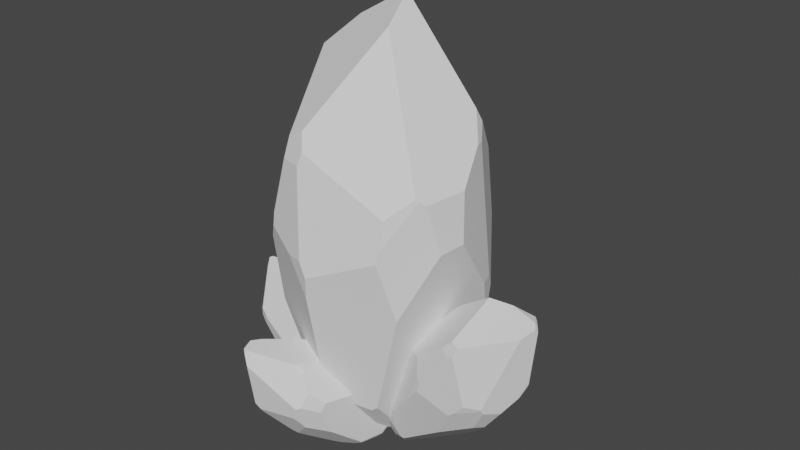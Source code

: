 # Source: IridiumTestModel.blend  (saved by Blender 3.5.10; exported with 4.5.12 LTS)
import bpy
from mathutils import Matrix  # noqa: F401  (used for matrix-valued properties, if any)

bpy.ops.wm.read_factory_settings(use_empty=True)
scene = bpy.context.scene
scene.name = 'Scene'

# ---- collections
col_collection = bpy.data.collections.new('Collection'); scene.collection.children.link(col_collection)

# ---- world
world_world = bpy.data.worlds.new('World'); scene.world = world_world
world_world.use_nodes = True; world_world.node_tree.nodes.clear()
_N = world_world.node_tree.nodes; _L = world_world.node_tree.links
n0 = _N.new('ShaderNodeOutputWorld'); n0.name = 'World Output'; n0.location = (300, 300)
n1 = _N.new('ShaderNodeBackground'); n1.name = 'Background'; n1.location = (10, 300)
n1.inputs[0].default_value = (0.05088, 0.05088, 0.05088, 1.0)
_L.new(n1.outputs[0], n0.inputs[0])
n0.is_active_output = True
world_world.color = (0.05088, 0.05088, 0.05088)
world_world.use_sun_shadow = False
world_world.sun_shadow_jitter_overblur = 0.0

# ---- meshes
me_sphere = bpy.data.meshes.new('Sphere')
me_sphere.from_pydata([(1.368, 0.771, -1.217), (0.5675, 0.3091, -3.144), (0.655, -0.01757, -3.144), (0.5675, -0.3442, -3.144), (0.3283, -0.5833, -3.144), (0.001685, -1.225, -2.372), (0.001685, -0.6709, -3.144), (0.001685, -0.01757, -3.415), (-0.5641, 0.3091, -3.144), (-0.325, 0.5482, -3.144), (0.1342, 0.212, 3.596), (0.2485, 0.1249, 3.588), (0.8091, 1.381, 1.113), (0.1922, 0.3124, 3.548), (0.2641, 1.489, 1.508), (0.2619, 0.1112, 3.584), (0.277, 0.1414, 3.574), (0.3328, 0.2348, 3.529), (1.244, 0.5044, 2.116), (-1.465, 0.8293, 0.005549), (-1.498, 0.7555, 0.1457), (-1.494, 0.2885, 1.508), (0.001685, 1.608, 1.004), (0.1236, 1.527, 1.508), (0.128, 1.469, 1.687), (-0.8297, -1.458, 0.6109), (-0.5933, -1.435, 1.508), (-1.443, -0.8519, -0.2582), (-1.069, -1.279, 0.1457), (-0.5616, -1.34, 1.831), (-1.541, 0.11, 1.508), (-0.1349, -1.688, 0.1457), (-0.2655, -1.523, 1.508), (1.266, 0.7124, -1.583), (0.9711, 0.5421, -2.494), (1.021, 0.6121, -2.372), (0.6721, -0.01757, -3.12), (1.376, 0.7406, -1.217), (0.6072, -0.3672, -3.08), (0.8443, 1.442, 0.3757), (1.316, 0.8225, -1.217), (1.046, 1.27, 0.1457), (0.6454, 1.517, 0.1457), (-1.436, 0.8127, -0.3421), (-0.921, 0.5152, -2.569), (-0.9334, 0.6964, -2.372), (-1.178, 0.9576, -1.217), (-0.8399, -1.475, 0.3973), (-0.9805, -1.367, 0.1457), (-0.4055, -1.616, 0.1457), (1.345, -0.8679, 1.209), (1.408, -0.7837, 1.146), (1.003, -1.299, 0.524), (1.53, -0.6071, 0.3668), (1.407, 0.7938, -0.7389), (1.02, 1.149, 1.278), (1.284, 0.6027, 1.91), (1.054, 1.262, 0.1457), (0.001685, 1.679, 0.2612), (0.1375, 1.653, 0.1457), (0.4277, 1.51, -0.5396), (-0.1174, 0.8135, 3.039), (-1.277, 0.1932, 2.265), (-1.173, 0.03848, 2.671), (-1.212, 0.05935, 2.579), (0.08429, 0.2393, 3.591), (0.01824, 0.4436, 3.513), (-0.632, 0.2429, 3.17), (-0.112, 0.5882, 3.409), (0.4834, 0.3931, -3.144), (-0.302, 0.5544, -3.144), (0.001685, 0.4409, -3.225), (0.2411, 0.3971, -3.216), (0.8216, 0.8115, -2.372), (0.7631, 0.9747, -2.133), (0.4204, 1.254, -1.802), (-0.2134, -0.6132, -3.144), (-1.388, -0.8202, -0.9234), (-0.4188, -0.2603, -3.214), (-0.6456, 0.004877, -3.144), (-0.2722, -0.492, -3.188), (-0.6228, -0.01757, -3.156), (-1.451, -0.4805, -1.217), (-1.43, -0.3877, -1.363), (-1.003, 0.07159, -2.62), (-0.3014, -1.143, -2.372), (-1.105, -1.082, -1.093), (-0.401, -1.187, -2.154), (0.5761, -1.013, -2.453), (0.001685, -1.337, -2.021), (0.3079, -1.143, -2.372), (-0.03022, -1.693, -0.09442), (0.6684, -0.9844, -2.388), (-0.07189, -1.648, -0.4482), (1.141, -1.092, -0.6333), (0.9706, -1.337, 0.3301), (-0.05759, -1.414, -1.731), (1.432, 0.3115, 1.692), (1.506, 0.4883, -0.5628), (1.57, -0.1597, 1.204), (1.627, -0.2276, 0.4169), (1.403, 0.4349, 1.679), (1.46, 0.6716, -0.5275), (-0.5765, 0.9838, -2.443), (-0.6636, 0.9661, -2.372), (-0.3782, 1.578, 0.2479), (-1.004, 1.261, -0.2215), (-1.104, 1.032, -1.217), (-0.1051, 1.66, 0.1601), (-0.155, 1.211, -2.057), (-0.4333, 1.04, -2.417), (-1.524, 0.6608, 0.1457), (-1.575, 0.06331, 1.284), (-1.514, -0.6531, -0.07455), (-1.462, -0.4394, -1.217), (-1.505, 0.583, -0.269), (-1.461, -0.4012, -1.254), (0.318, -0.2731, 3.282), (1.307, -0.8992, 1.256), (-0.2866, -1.37, 1.968), (-0.2046, -1.476, 1.708), (1.015, -1.229, 0.9664)], [], [(101, 102, 54, 57, 55, 56), (33, 0, 37), (7, 1, 2), (7, 2, 3), (7, 3, 4), (7, 4, 6), (93, 96, 89, 90, 88, 92, 94, 95, 91), (7, 8, 9), (107, 106, 105, 108, 109, 110, 103, 104), (16, 11, 15), (66, 65, 10, 13), (23, 24, 14), (67, 68, 61, 62, 64, 63), (66, 68, 67, 65), (13, 10, 11, 16, 17), (101, 56, 18, 97), (115, 111, 20, 19, 43), (111, 112, 30, 21, 20), (86, 48, 28, 27, 77), (47, 25, 28, 48), (119, 120, 121, 118, 117), (93, 91, 31, 49), (2, 36, 38, 3), (1, 34, 36, 2), (74, 40, 0, 33, 35, 73), (60, 59, 42), (69, 73, 35, 34, 1), (58, 22, 23, 14, 12, 39, 42, 59), (79, 84, 44, 8), (31, 32, 26, 25, 47, 49), (90, 89, 5), (82, 83, 84, 79, 81, 78, 80, 76, 85, 87, 86, 77), (100, 99, 51, 53), (39, 12, 55, 57, 41), (40, 41, 57, 54, 0), (105, 22, 58, 108), (30, 64, 62, 21), (61, 68, 66, 13, 17, 18, 56, 55, 12, 14, 24), (117, 15, 11, 10, 65, 67, 63, 29, 119), (42, 39, 41, 40, 74, 75, 60), (7, 71, 72), (7, 9, 70, 71), (7, 72, 69, 1), (93, 49, 47, 48, 86, 87, 96), (7, 81, 79, 8), (7, 80, 78), (7, 78, 81), (7, 6, 76, 80), (6, 5, 85, 76), (53, 51, 50, 52, 95, 94), (120, 32, 31, 91, 95, 52, 121), (5, 89, 96, 87, 85), (4, 88, 90, 5, 6), (3, 38, 92, 88, 4), (97, 99, 100, 98, 102, 101), (0, 54, 102, 98, 37), (37, 98, 100, 53, 94, 92, 38, 36, 34, 35, 33), (75, 74, 73, 69, 72, 71, 70, 110, 109), (75, 109, 108, 58, 59, 60), (43, 19, 106, 107, 46), (62, 61, 24, 23, 22, 105, 106, 19, 20, 21), (45, 46, 107, 104), (8, 44, 45, 104, 103, 9), (9, 103, 110, 70), (43, 46, 45, 44, 84, 83, 116, 115), (83, 82, 114, 116), (77, 27, 113, 114, 82), (28, 25, 26, 29, 63, 64, 30, 112, 113, 27), (114, 113, 112, 111, 115, 116), (32, 120, 119, 29, 26), (52, 50, 118, 121), (18, 17, 16, 15, 117, 118, 50, 51, 99, 97)])
_uv = me_sphere.uv_layers.new(name='UVMap')
_uv.uv.foreach_set('vector', [0.9301, 0.7266, 0.9479, 0.4118, 0.9314, 0.3817, 0.8211, 0.5078, 0.8105, 0.6693, 0.893, 0.7595, 0.8874, 0.2613, 0.9191, 0.3135, 0.9216, 0.3135, 0.4925, 0.0, 0.6692, 0.03866, 0.6965, 0.03866, 0.4925, 0.0, 0.6965, 0.03866, 0.6692, 0.03866, 0.4925, 0.0, 0.6692, 0.03866, 0.5945, 0.03866, 0.4925, 0.0, 0.5945, 0.03866, 0.4925, 0.03866, 0.4695, 0.4231, 0.474, 0.2402, 0.4925, 0.1987, 0.5881, 0.1487, 0.6719, 0.1372, 0.7007, 0.1465, 0.8483, 0.3967, 0.7951, 0.5341, 0.4825, 0.4736, 0.4925, 0.0, 0.3158, 0.03866, 0.3905, 0.03866, 0.1473, 0.3135, 0.1784, 0.4555, 0.3739, 0.5224, 0.4592, 0.5099, 0.4436, 0.1936, 0.3566, 0.1423, 0.3119, 0.1386, 0.2847, 0.1487, 0.5785, 0.9969, 0.5696, 0.9988, 0.5738, 0.9982, 0.4977, 0.9881, 0.5183, 0.9992, 0.5339, 1.0, 0.552, 0.9931, 0.5306, 0.7022, 0.5319, 0.7276, 0.5744, 0.7022, 0.2946, 0.9392, 0.457, 0.9733, 0.4553, 0.9205, 0.09326, 0.8101, 0.1135, 0.8549, 0.1255, 0.868, 0.4977, 0.9881, 0.457, 0.9733, 0.2946, 0.9392, 0.5183, 0.9992, 0.552, 0.9931, 0.5339, 1.0, 0.5696, 0.9988, 0.5785, 0.9969, 0.5959, 0.9904, 0.9301, 0.7266, 0.893, 0.7595, 0.8806, 0.7889, 0.9391, 0.7284, 0.02195, 0.4487, 0.01611, 0.5078, 0.02404, 0.5078, 0.03439, 0.4879, 0.04336, 0.4383, 0.01611, 0.5078, 0.0, 0.6701, 0.01061, 0.7022, 0.02554, 0.7022, 0.02404, 0.5078, 0.1469, 0.3312, 0.1858, 0.5078, 0.1582, 0.5078, 0.04119, 0.4502, 0.05835, 0.3554, 0.2297, 0.5437, 0.2328, 0.5742, 0.1582, 0.5078, 0.1858, 0.5078, 0.4025, 0.7677, 0.4281, 0.7306, 0.809, 0.6249, 0.9003, 0.6662, 0.5913, 0.9552, 0.4695, 0.4231, 0.4825, 0.4736, 0.4498, 0.5078, 0.3653, 0.5078, 0.6965, 0.03866, 0.7019, 0.04206, 0.6816, 0.04778, 0.6692, 0.03866, 0.6692, 0.03866, 0.7953, 0.1313, 0.7019, 0.04206, 0.6965, 0.03866, 0.7303, 0.1829, 0.903, 0.3135, 0.9191, 0.3135, 0.8874, 0.2613, 0.8108, 0.1487, 0.7486, 0.1487, 0.6255, 0.4101, 0.5349, 0.5078, 0.6935, 0.5078, 0.6429, 0.03866, 0.7486, 0.1487, 0.8108, 0.1487, 0.7953, 0.1313, 0.6692, 0.03866, 0.4925, 0.5243, 0.4925, 0.6303, 0.5306, 0.7022, 0.5744, 0.7022, 0.7447, 0.6458, 0.7556, 0.5406, 0.6935, 0.5078, 0.5349, 0.5078, 0.2903, 0.03866, 0.1786, 0.1133, 0.2043, 0.1206, 0.3158, 0.03866, 0.4498, 0.5078, 0.4091, 0.7022, 0.3067, 0.7022, 0.2328, 0.5742, 0.2297, 0.5437, 0.3653, 0.5078, 0.5881, 0.1487, 0.4925, 0.1987, 0.4925, 0.1487, 0.03867, 0.3135, 0.04552, 0.2927, 0.1786, 0.1133, 0.2903, 0.03866, 0.2975, 0.03695, 0.3612, 0.02873, 0.407, 0.03241, 0.4253, 0.03866, 0.3978, 0.1487, 0.3667, 0.1799, 0.1469, 0.3312, 0.05835, 0.3554, 1.0, 0.5465, 0.9822, 0.6588, 0.9317, 0.6505, 0.9697, 0.5394, 0.7556, 0.5406, 0.7447, 0.6458, 0.8105, 0.6693, 0.8211, 0.5078, 0.8187, 0.5078, 0.903, 0.3135, 0.8187, 0.5078, 0.8211, 0.5078, 0.9314, 0.3817, 0.9191, 0.3135, 0.3739, 0.5224, 0.4925, 0.6303, 0.4925, 0.5243, 0.4592, 0.5099, 0.01061, 0.7022, 0.1135, 0.8549, 0.09326, 0.8101, 0.02554, 0.7022, 0.4553, 0.9205, 0.457, 0.9733, 0.4977, 0.9881, 0.552, 0.9931, 0.5959, 0.9904, 0.8806, 0.7889, 0.893, 0.7595, 0.8105, 0.6693, 0.7447, 0.6458, 0.5744, 0.7022, 0.5319, 0.7276, 0.5913, 0.9552, 0.5738, 0.9982, 0.5696, 0.9988, 0.5339, 1.0, 0.5183, 0.9992, 0.2946, 0.9392, 0.1255, 0.868, 0.3166, 0.7482, 0.4025, 0.7677, 0.6935, 0.5078, 0.7556, 0.5406, 0.8187, 0.5078, 0.903, 0.3135, 0.7303, 0.1829, 0.6233, 0.2301, 0.6255, 0.4101, 0.4925, 0.0, 0.4925, 0.02713, 0.5673, 0.02834, 0.4925, 0.0, 0.3905, 0.03866, 0.3977, 0.03866, 0.4925, 0.02713, 0.4925, 0.0, 0.5673, 0.02834, 0.6429, 0.03866, 0.6692, 0.03866, 0.4695, 0.4231, 0.3653, 0.5078, 0.2297, 0.5437, 0.1858, 0.5078, 0.1469, 0.3312, 0.3667, 0.1799, 0.474, 0.2402, 0.4925, 0.0, 0.2975, 0.03695, 0.2903, 0.03866, 0.3158, 0.03866, 0.4925, 0.0, 0.407, 0.03241, 0.3612, 0.02873, 0.4925, 0.0, 0.3612, 0.02873, 0.2975, 0.03695, 0.4925, 0.0, 0.4925, 0.03866, 0.4253, 0.03866, 0.407, 0.03241, 0.4925, 0.03866, 0.4925, 0.1487, 0.3978, 0.1487, 0.4253, 0.03866, 0.9697, 0.5394, 0.9317, 0.6505, 0.912, 0.6595, 0.8053, 0.5618, 0.7951, 0.5341, 0.8483, 0.3967, 0.4281, 0.7306, 0.4091, 0.7022, 0.4498, 0.5078, 0.4825, 0.4736, 0.7951, 0.5341, 0.8053, 0.5618, 0.809, 0.6249, 0.4925, 0.1487, 0.4925, 0.1987, 0.474, 0.2402, 0.3667, 0.1799, 0.3978, 0.1487, 0.5945, 0.03866, 0.6719, 0.1372, 0.5881, 0.1487, 0.4925, 0.1487, 0.4925, 0.03866, 0.6692, 0.03866, 0.6816, 0.04778, 0.7007, 0.1465, 0.6719, 0.1372, 0.5945, 0.03866, 0.9391, 0.7284, 0.9822, 0.6588, 1.0, 0.5465, 0.9622, 0.4068, 0.9479, 0.4118, 0.9301, 0.7266, 0.9191, 0.3135, 0.9314, 0.3817, 0.9479, 0.4118, 0.9622, 0.4068, 0.9216, 0.3135, 0.9216, 0.3135, 0.9622, 0.4068, 1.0, 0.5465, 0.9697, 0.5394, 0.8483, 0.3967, 0.7007, 0.1465, 0.6816, 0.04778, 0.7019, 0.04206, 0.7953, 0.1313, 0.8108, 0.1487, 0.8874, 0.2613, 0.6233, 0.2301, 0.7303, 0.1829, 0.7486, 0.1487, 0.6429, 0.03866, 0.5673, 0.02834, 0.4925, 0.02713, 0.3977, 0.03866, 0.3566, 0.1423, 0.4436, 0.1936, 0.6233, 0.2301, 0.4436, 0.1936, 0.4592, 0.5099, 0.4925, 0.5243, 0.5349, 0.5078, 0.6255, 0.4101, 0.04336, 0.4383, 0.03439, 0.4879, 0.1784, 0.4555, 0.1473, 0.3135, 0.1242, 0.3135, 0.09326, 0.8101, 0.4553, 0.9205, 0.5319, 0.7276, 0.5306, 0.7022, 0.4925, 0.6303, 0.3739, 0.5224, 0.1784, 0.4555, 0.03439, 0.4879, 0.02404, 0.5078, 0.02554, 0.7022, 0.2005, 0.1487, 0.1242, 0.3135, 0.1473, 0.3135, 0.2847, 0.1487, 0.3158, 0.03866, 0.2043, 0.1206, 0.2005, 0.1487, 0.2847, 0.1487, 0.3119, 0.1386, 0.3905, 0.03866, 0.3905, 0.03866, 0.3119, 0.1386, 0.3566, 0.1423, 0.3977, 0.03866, 0.04336, 0.4383, 0.1242, 0.3135, 0.2005, 0.1487, 0.2043, 0.1206, 0.1786, 0.1133, 0.04552, 0.2927, 0.03575, 0.3082, 0.02195, 0.4487, 0.04552, 0.2927, 0.03867, 0.3135, 0.03522, 0.3135, 0.03575, 0.3082, 0.05835, 0.3554, 0.04119, 0.4502, 0.01909, 0.4764, 0.03522, 0.3135, 0.03867, 0.3135, 0.1582, 0.5078, 0.2328, 0.5742, 0.3067, 0.7022, 0.3166, 0.7482, 0.1255, 0.868, 0.1135, 0.8549, 0.01061, 0.7022, 0.0, 0.6701, 0.01909, 0.4764, 0.04119, 0.4502, 0.03522, 0.3135, 0.01909, 0.4764, 0.0, 0.6701, 0.01611, 0.5078, 0.02195, 0.4487, 0.03575, 0.3082, 0.4091, 0.7022, 0.4281, 0.7306, 0.4025, 0.7677, 0.3166, 0.7482, 0.3067, 0.7022, 0.8053, 0.5618, 0.912, 0.6595, 0.9003, 0.6662, 0.809, 0.6249, 0.8806, 0.7889, 0.5959, 0.9904, 0.5785, 0.9969, 0.5738, 0.9982, 0.5913, 0.9552, 0.9003, 0.6662, 0.912, 0.6595, 0.9317, 0.6505, 0.9822, 0.6588, 0.9391, 0.7284])
me_sphere.update()
me_sphere_001 = bpy.data.meshes.new('Sphere.001')
me_sphere_001.from_pydata([(-0.7561, 0.3144, -2.148), (-0.3038, 0.126, -2.869), (-0.2831, -0.007166, -2.84), (-0.3038, -0.1404, -2.869), (-0.3602, -0.2379, -2.948), (-0.694, -0.4994, -2.875), (-0.4372, -0.2736, -3.057), (-0.347, -0.007166, -3.121), (-0.5707, 0.126, -3.245), (-0.5143, 0.2236, -3.166), (-2.648, 0.08645, -1.423), (-2.618, 0.05094, -1.387), (-1.663, 0.5632, -1.784), (-2.618, 0.1274, -1.415), (-1.923, 0.6073, -1.872), (-2.614, 0.04535, -1.383), (-2.607, 0.05765, -1.381), (-2.579, 0.09575, -1.373), (-1.894, 0.2057, -1.403), (-1.831, 0.3382, -2.802), (-1.885, 0.3081, -2.78), (-2.337, 0.1177, -2.457), (-1.817, 0.6556, -2.078), (-1.956, 0.6227, -1.919), (-2.014, 0.5989, -1.875), (-1.882, -0.5944, -2.448), (-2.125, -0.5853, -2.157), (-1.738, -0.3474, -2.857), (-1.784, -0.5216, -2.637), (-2.225, -0.5466, -2.071), (-2.349, 0.04488, -2.473), (-1.564, -0.6884, -2.326), (-2.048, -0.6212, -2.048), (-0.6582, 0.2905, -2.268), (-0.4246, 0.2211, -2.581), (-0.4535, 0.2496, -2.536), (-0.287, -0.007166, -2.828), (-0.7541, 0.302, -2.145), (-0.3157, -0.1497, -2.84), (-1.409, 0.588, -1.946), (-0.7682, 0.3354, -2.165), (-1.285, 0.5179, -1.933), (-1.38, 0.6187, -2.067), (-1.708, 0.3314, -2.874), (-0.846, 0.2101, -3.228), (-0.9145, 0.284, -3.186), (-1.356, 0.3905, -2.995), (-1.814, -0.6016, -2.502), (-1.763, -0.5576, -2.608), (-1.628, -0.6588, -2.416), (-1.568, -0.3539, -1.583), (-1.532, -0.3196, -1.577), (-1.421, -0.5296, -1.859), (-1.245, -0.2476, -1.72), (-0.9058, 0.3237, -2.022), (-1.668, 0.4685, -1.675), (-1.816, 0.2458, -1.438), (-1.283, 0.5148, -1.931), (-1.57, 0.6845, -2.254), (-1.499, 0.6742, -2.236), (-1.203, 0.6158, -2.301), (-2.522, 0.3317, -1.638), (-2.538, 0.07879, -2.206), (-2.649, 0.01569, -2.076), (-2.627, 0.0242, -2.111), (-2.658, 0.09757, -1.441), (-2.648, 0.1809, -1.481), (-2.687, 0.09906, -1.778), (-2.644, 0.2399, -1.549), (-0.3236, 0.1603, -2.897), (-0.5088, 0.2261, -3.158), (-0.4103, 0.1798, -3.076), (-0.3567, 0.162, -2.994), (-0.5006, 0.3309, -2.602), (-0.594, 0.3975, -2.565), (-0.785, 0.5115, -2.601), (-0.488, -0.2501, -3.128), (-1.504, -0.3345, -2.996), (-0.5132, -0.1062, -3.213), (-0.5899, 0.001989, -3.272), (-0.4873, -0.2006, -3.158), (-0.5805, -0.007166, -3.267), (-1.421, -0.196, -3.086), (-1.367, -0.1581, -3.113), (-0.8485, 0.0292, -3.268), (-0.7655, -0.4663, -2.976), (-1.381, -0.4411, -2.941), (-0.8616, -0.484, -2.957), (-0.5315, -0.4129, -2.703), (-0.8106, -0.5452, -2.792), (-0.6218, -0.466, -2.773), (-1.459, -0.6905, -2.348), (-0.5315, -0.4014, -2.657), (-1.351, -0.6722, -2.446), (-1.004, -0.4455, -2.086), (-1.364, -0.5453, -1.915), (-0.9213, -0.5767, -2.743), (-1.709, 0.127, -1.44), (-0.9411, 0.1991, -1.948), (-1.514, -0.06512, -1.51), (-1.238, -0.09281, -1.676), (-1.711, 0.1774, -1.453), (-0.9636, 0.2739, -1.955), (-0.8068, 0.4012, -3.084), (-0.8509, 0.394, -3.096), (-1.655, 0.6435, -2.383), (-1.647, 0.5142, -2.702), (-1.339, 0.4207, -2.97), (-1.562, 0.6768, -2.313), (-0.8356, 0.4938, -2.853), (-0.7815, 0.4243, -3.03), (-1.891, 0.2695, -2.788), (-2.282, 0.02582, -2.537), (-1.816, -0.2664, -2.837), (-1.424, -0.1792, -3.089), (-1.749, 0.2377, -2.88), (-1.411, -0.1636, -3.098), (-2.5, -0.1114, -1.436), (-1.593, -0.3667, -1.585), (-2.206, -0.5588, -1.947), (-2.1, -0.6018, -1.981), (-1.565, -0.5013, -1.75)], [], [(101, 102, 54, 57, 55, 56), (33, 0, 37), (7, 1, 2), (7, 2, 3), (7, 3, 4), (7, 4, 6), (93, 96, 89, 90, 88, 92, 94, 95, 91), (7, 8, 9), (107, 106, 105, 108, 109, 110, 103, 104), (16, 11, 15), (66, 65, 10, 13), (23, 24, 14), (67, 68, 61, 62, 64, 63), (66, 68, 67, 65), (13, 10, 11, 16, 17), (101, 56, 18, 97), (115, 111, 20, 19, 43), (111, 112, 30, 21, 20), (86, 48, 28, 27, 77), (47, 25, 28, 48), (119, 120, 121, 118, 117), (93, 91, 31, 49), (2, 36, 38, 3), (1, 34, 36, 2), (74, 40, 0, 33, 35, 73), (60, 59, 42), (69, 73, 35, 34, 1), (58, 22, 23, 14, 12, 39, 42, 59), (79, 84, 44, 8), (31, 32, 26, 25, 47, 49), (90, 89, 5), (82, 83, 84, 79, 81, 78, 80, 76, 85, 87, 86, 77), (100, 99, 51, 53), (39, 12, 55, 57, 41), (40, 41, 57, 54, 0), (105, 22, 58, 108), (30, 64, 62, 21), (61, 68, 66, 13, 17, 18, 56, 55, 12, 14, 24), (117, 15, 11, 10, 65, 67, 63, 29, 119), (42, 39, 41, 40, 74, 75, 60), (7, 71, 72), (7, 9, 70, 71), (7, 72, 69, 1), (93, 49, 47, 48, 86, 87, 96), (7, 81, 79, 8), (7, 80, 78), (7, 78, 81), (7, 6, 76, 80), (6, 5, 85, 76), (53, 51, 50, 52, 95, 94), (120, 32, 31, 91, 95, 52, 121), (5, 89, 96, 87, 85), (4, 88, 90, 5, 6), (3, 38, 92, 88, 4), (97, 99, 100, 98, 102, 101), (0, 54, 102, 98, 37), (37, 98, 100, 53, 94, 92, 38, 36, 34, 35, 33), (75, 74, 73, 69, 72, 71, 70, 110, 109), (75, 109, 108, 58, 59, 60), (43, 19, 106, 107, 46), (62, 61, 24, 23, 22, 105, 106, 19, 20, 21), (45, 46, 107, 104), (8, 44, 45, 104, 103, 9), (9, 103, 110, 70), (43, 46, 45, 44, 84, 83, 116, 115), (83, 82, 114, 116), (77, 27, 113, 114, 82), (28, 25, 26, 29, 63, 64, 30, 112, 113, 27), (114, 113, 112, 111, 115, 116), (32, 120, 119, 29, 26), (52, 50, 118, 121), (18, 17, 16, 15, 117, 118, 50, 51, 99, 97)])
_uv = me_sphere_001.uv_layers.new(name='UVMap')
_uv.uv.foreach_set('vector', [0.9301, 0.7266, 0.9479, 0.4118, 0.9314, 0.3817, 0.8211, 0.5078, 0.8105, 0.6693, 0.893, 0.7595, 0.8874, 0.2613, 0.9191, 0.3135, 0.9216, 0.3135, 0.4925, 0.0, 0.6692, 0.03866, 0.6965, 0.03866, 0.4925, 0.0, 0.6965, 0.03866, 0.6692, 0.03866, 0.4925, 0.0, 0.6692, 0.03866, 0.5945, 0.03866, 0.4925, 0.0, 0.5945, 0.03866, 0.4925, 0.03866, 0.4695, 0.4231, 0.474, 0.2402, 0.4925, 0.1987, 0.5881, 0.1487, 0.6719, 0.1372, 0.7007, 0.1465, 0.8483, 0.3967, 0.7951, 0.5341, 0.4825, 0.4736, 0.4925, 0.0, 0.3158, 0.03866, 0.3905, 0.03866, 0.1473, 0.3135, 0.1784, 0.4555, 0.3739, 0.5224, 0.4592, 0.5099, 0.4436, 0.1936, 0.3566, 0.1423, 0.3119, 0.1386, 0.2847, 0.1487, 0.5785, 0.9969, 0.5696, 0.9988, 0.5738, 0.9982, 0.4977, 0.9881, 0.5183, 0.9992, 0.5339, 1.0, 0.552, 0.9931, 0.5306, 0.7022, 0.5319, 0.7276, 0.5744, 0.7022, 0.2946, 0.9392, 0.457, 0.9733, 0.4553, 0.9205, 0.09326, 0.8101, 0.1135, 0.8549, 0.1255, 0.868, 0.4977, 0.9881, 0.457, 0.9733, 0.2946, 0.9392, 0.5183, 0.9992, 0.552, 0.9931, 0.5339, 1.0, 0.5696, 0.9988, 0.5785, 0.9969, 0.5959, 0.9904, 0.9301, 0.7266, 0.893, 0.7595, 0.8806, 0.7889, 0.9391, 0.7284, 0.02195, 0.4487, 0.01611, 0.5078, 0.02404, 0.5078, 0.03439, 0.4879, 0.04336, 0.4383, 0.01611, 0.5078, 0.0, 0.6701, 0.01061, 0.7022, 0.02554, 0.7022, 0.02404, 0.5078, 0.1469, 0.3312, 0.1858, 0.5078, 0.1582, 0.5078, 0.04119, 0.4502, 0.05835, 0.3554, 0.2297, 0.5437, 0.2328, 0.5742, 0.1582, 0.5078, 0.1858, 0.5078, 0.4025, 0.7677, 0.4281, 0.7306, 0.809, 0.6249, 0.9003, 0.6662, 0.5913, 0.9552, 0.4695, 0.4231, 0.4825, 0.4736, 0.4498, 0.5078, 0.3653, 0.5078, 0.6965, 0.03866, 0.7019, 0.04206, 0.6816, 0.04778, 0.6692, 0.03866, 0.6692, 0.03866, 0.7953, 0.1313, 0.7019, 0.04206, 0.6965, 0.03866, 0.7303, 0.1829, 0.903, 0.3135, 0.9191, 0.3135, 0.8874, 0.2613, 0.8108, 0.1487, 0.7486, 0.1487, 0.6255, 0.4101, 0.5349, 0.5078, 0.6935, 0.5078, 0.6429, 0.03866, 0.7486, 0.1487, 0.8108, 0.1487, 0.7953, 0.1313, 0.6692, 0.03866, 0.4925, 0.5243, 0.4925, 0.6303, 0.5306, 0.7022, 0.5744, 0.7022, 0.7447, 0.6458, 0.7556, 0.5406, 0.6935, 0.5078, 0.5349, 0.5078, 0.2903, 0.03866, 0.1786, 0.1133, 0.2043, 0.1206, 0.3158, 0.03866, 0.4498, 0.5078, 0.4091, 0.7022, 0.3067, 0.7022, 0.2328, 0.5742, 0.2297, 0.5437, 0.3653, 0.5078, 0.5881, 0.1487, 0.4925, 0.1987, 0.4925, 0.1487, 0.03867, 0.3135, 0.04552, 0.2927, 0.1786, 0.1133, 0.2903, 0.03866, 0.2975, 0.03695, 0.3612, 0.02873, 0.407, 0.03241, 0.4253, 0.03866, 0.3978, 0.1487, 0.3667, 0.1799, 0.1469, 0.3312, 0.05835, 0.3554, 1.0, 0.5465, 0.9822, 0.6588, 0.9317, 0.6505, 0.9697, 0.5394, 0.7556, 0.5406, 0.7447, 0.6458, 0.8105, 0.6693, 0.8211, 0.5078, 0.8187, 0.5078, 0.903, 0.3135, 0.8187, 0.5078, 0.8211, 0.5078, 0.9314, 0.3817, 0.9191, 0.3135, 0.3739, 0.5224, 0.4925, 0.6303, 0.4925, 0.5243, 0.4592, 0.5099, 0.01061, 0.7022, 0.1135, 0.8549, 0.09326, 0.8101, 0.02554, 0.7022, 0.4553, 0.9205, 0.457, 0.9733, 0.4977, 0.9881, 0.552, 0.9931, 0.5959, 0.9904, 0.8806, 0.7889, 0.893, 0.7595, 0.8105, 0.6693, 0.7447, 0.6458, 0.5744, 0.7022, 0.5319, 0.7276, 0.5913, 0.9552, 0.5738, 0.9982, 0.5696, 0.9988, 0.5339, 1.0, 0.5183, 0.9992, 0.2946, 0.9392, 0.1255, 0.868, 0.3166, 0.7482, 0.4025, 0.7677, 0.6935, 0.5078, 0.7556, 0.5406, 0.8187, 0.5078, 0.903, 0.3135, 0.7303, 0.1829, 0.6233, 0.2301, 0.6255, 0.4101, 0.4925, 0.0, 0.4925, 0.02713, 0.5673, 0.02834, 0.4925, 0.0, 0.3905, 0.03866, 0.3977, 0.03866, 0.4925, 0.02713, 0.4925, 0.0, 0.5673, 0.02834, 0.6429, 0.03866, 0.6692, 0.03866, 0.4695, 0.4231, 0.3653, 0.5078, 0.2297, 0.5437, 0.1858, 0.5078, 0.1469, 0.3312, 0.3667, 0.1799, 0.474, 0.2402, 0.4925, 0.0, 0.2975, 0.03695, 0.2903, 0.03866, 0.3158, 0.03866, 0.4925, 0.0, 0.407, 0.03241, 0.3612, 0.02873, 0.4925, 0.0, 0.3612, 0.02873, 0.2975, 0.03695, 0.4925, 0.0, 0.4925, 0.03866, 0.4253, 0.03866, 0.407, 0.03241, 0.4925, 0.03866, 0.4925, 0.1487, 0.3978, 0.1487, 0.4253, 0.03866, 0.9697, 0.5394, 0.9317, 0.6505, 0.912, 0.6595, 0.8053, 0.5618, 0.7951, 0.5341, 0.8483, 0.3967, 0.4281, 0.7306, 0.4091, 0.7022, 0.4498, 0.5078, 0.4825, 0.4736, 0.7951, 0.5341, 0.8053, 0.5618, 0.809, 0.6249, 0.4925, 0.1487, 0.4925, 0.1987, 0.474, 0.2402, 0.3667, 0.1799, 0.3978, 0.1487, 0.5945, 0.03866, 0.6719, 0.1372, 0.5881, 0.1487, 0.4925, 0.1487, 0.4925, 0.03866, 0.6692, 0.03866, 0.6816, 0.04778, 0.7007, 0.1465, 0.6719, 0.1372, 0.5945, 0.03866, 0.9391, 0.7284, 0.9822, 0.6588, 1.0, 0.5465, 0.9622, 0.4068, 0.9479, 0.4118, 0.9301, 0.7266, 0.9191, 0.3135, 0.9314, 0.3817, 0.9479, 0.4118, 0.9622, 0.4068, 0.9216, 0.3135, 0.9216, 0.3135, 0.9622, 0.4068, 1.0, 0.5465, 0.9697, 0.5394, 0.8483, 0.3967, 0.7007, 0.1465, 0.6816, 0.04778, 0.7019, 0.04206, 0.7953, 0.1313, 0.8108, 0.1487, 0.8874, 0.2613, 0.6233, 0.2301, 0.7303, 0.1829, 0.7486, 0.1487, 0.6429, 0.03866, 0.5673, 0.02834, 0.4925, 0.02713, 0.3977, 0.03866, 0.3566, 0.1423, 0.4436, 0.1936, 0.6233, 0.2301, 0.4436, 0.1936, 0.4592, 0.5099, 0.4925, 0.5243, 0.5349, 0.5078, 0.6255, 0.4101, 0.04336, 0.4383, 0.03439, 0.4879, 0.1784, 0.4555, 0.1473, 0.3135, 0.1242, 0.3135, 0.09326, 0.8101, 0.4553, 0.9205, 0.5319, 0.7276, 0.5306, 0.7022, 0.4925, 0.6303, 0.3739, 0.5224, 0.1784, 0.4555, 0.03439, 0.4879, 0.02404, 0.5078, 0.02554, 0.7022, 0.2005, 0.1487, 0.1242, 0.3135, 0.1473, 0.3135, 0.2847, 0.1487, 0.3158, 0.03866, 0.2043, 0.1206, 0.2005, 0.1487, 0.2847, 0.1487, 0.3119, 0.1386, 0.3905, 0.03866, 0.3905, 0.03866, 0.3119, 0.1386, 0.3566, 0.1423, 0.3977, 0.03866, 0.04336, 0.4383, 0.1242, 0.3135, 0.2005, 0.1487, 0.2043, 0.1206, 0.1786, 0.1133, 0.04552, 0.2927, 0.03575, 0.3082, 0.02195, 0.4487, 0.04552, 0.2927, 0.03867, 0.3135, 0.03522, 0.3135, 0.03575, 0.3082, 0.05835, 0.3554, 0.04119, 0.4502, 0.01909, 0.4764, 0.03522, 0.3135, 0.03867, 0.3135, 0.1582, 0.5078, 0.2328, 0.5742, 0.3067, 0.7022, 0.3166, 0.7482, 0.1255, 0.868, 0.1135, 0.8549, 0.01061, 0.7022, 0.0, 0.6701, 0.01909, 0.4764, 0.04119, 0.4502, 0.03522, 0.3135, 0.01909, 0.4764, 0.0, 0.6701, 0.01611, 0.5078, 0.02195, 0.4487, 0.03575, 0.3082, 0.4091, 0.7022, 0.4281, 0.7306, 0.4025, 0.7677, 0.3166, 0.7482, 0.3067, 0.7022, 0.8053, 0.5618, 0.912, 0.6595, 0.9003, 0.6662, 0.809, 0.6249, 0.8806, 0.7889, 0.5959, 0.9904, 0.5785, 0.9969, 0.5738, 0.9982, 0.5913, 0.9552, 0.9003, 0.6662, 0.912, 0.6595, 0.9317, 0.6505, 0.9822, 0.6588, 0.9391, 0.7284])
me_sphere_001.update()
me_sphere_002 = bpy.data.meshes.new('Sphere.002')
me_sphere_002.from_pydata([(1.752, -0.07417, -2.826), (0.7045, -0.06926, -3.394), (0.7069, -0.2099, -3.41), (0.6418, -0.3288, -3.37), (0.5266, -0.3943, -3.282), (0.6169, -0.6445, -2.812), (0.3921, -0.3886, -3.171), (0.3572, -0.1165, -3.315), (0.2679, 0.07068, -3.021), (0.3831, 0.1361, -3.109), (2.955, -0.3673, -0.2835), (2.988, -0.4156, -0.3215), (2.434, 0.129, -1.64), (2.97, -0.3323, -0.3274), (2.376, 0.2211, -1.291), (2.99, -0.4226, -0.3272), (2.996, -0.412, -0.3375), (3.01, -0.3797, -0.3792), (2.879, -0.3196, -1.311), (1.104, 0.2426, -1.359), (1.135, 0.2108, -1.284), (1.583, -0.03861, -0.6688), (2.105, 0.324, -1.431), (2.326, 0.2535, -1.246), (2.386, 0.2215, -1.167), (1.348, -0.7728, -1.218), (1.764, -0.8349, -0.9018), (0.8563, -0.4159, -1.42), (1.105, -0.6507, -1.35), (1.902, -0.8161, -0.7737), (1.547, -0.1036, -0.6465), (1.426, -0.9287, -1.643), (1.882, -0.9103, -1.006), (1.575, -0.0679, -2.952), (1.117, -0.05676, -3.249), (1.187, -0.04079, -3.215), (0.7221, -0.2131, -3.406), (1.752, -0.08725, -2.828), (0.678, -0.3458, -3.354), (2.188, 0.1831, -1.979), (1.737, -0.04736, -2.811), (2.166, 0.1005, -2.14), (2.035, 0.2483, -2.017), (0.9886, 0.2486, -1.521), (0.3568, 0.17, -2.659), (0.4405, 0.2344, -2.574), (0.7874, 0.3147, -1.996), (1.265, -0.7686, -1.308), (1.131, -0.6967, -1.376), (1.329, -0.8664, -1.556), (2.459, -0.8352, -1.692), (2.469, -0.8067, -1.744), (2.039, -0.9323, -1.865), (2.252, -0.7153, -2.133), (1.941, -0.0922, -2.63), (2.552, 0.003033, -1.629), (2.829, -0.2759, -1.418), (2.168, 0.09657, -2.142), (1.844, 0.3867, -1.76), (1.852, 0.3652, -1.855), (1.704, 0.3043, -2.246), (2.715, -0.07131, -0.4677), (1.93, -0.1384, -0.404), (2.101, -0.2315, -0.2536), (2.055, -0.2142, -0.2823), (2.937, -0.35, -0.2706), (2.903, -0.2571, -0.2904), (2.509, -0.2404, -0.22), (2.829, -0.1787, -0.2985), (0.6802, -0.02547, -3.369), (0.3926, 0.1357, -3.116), (0.4698, 0.05686, -3.248), (0.561, 0.009446, -3.321), (1.129, 0.06309, -3.156), (1.208, 0.1241, -3.038), (1.222, 0.2622, -2.79), (0.3146, -0.3391, -3.103), (0.641, -0.3792, -1.732), (0.2442, -0.1703, -3.079), (0.2072, -0.0401, -2.983), (0.2878, -0.2817, -3.107), (0.2096, -0.05129, -2.995), (0.5436, -0.2228, -1.853), (0.5083, -0.1818, -1.928), (0.2641, 0.00634, -2.638), (0.5077, -0.5748, -2.715), (0.6642, -0.5103, -1.89), (0.5438, -0.5898, -2.584), (0.8297, -0.6275, -3.044), (0.7323, -0.7055, -2.653), (0.7429, -0.6498, -2.915), (1.38, -0.9326, -1.782), (0.8915, -0.6308, -3.047), (1.241, -0.8931, -1.926), (1.695, -0.8136, -2.427), (1.953, -0.9345, -1.938), (0.8067, -0.7423, -2.503), (2.78, -0.3998, -1.551), (2.013, -0.2339, -2.574), (2.612, -0.5814, -1.794), (2.344, -0.5789, -2.157), (2.776, -0.3466, -1.552), (2.026, -0.1571, -2.55), (0.5803, 0.3077, -2.734), (0.5705, 0.3082, -2.673), (1.683, 0.3944, -1.637), (1.242, 0.3676, -1.626), (0.823, 0.335, -2.023), (1.765, 0.3971, -1.769), (0.9036, 0.3279, -2.711), (0.6502, 0.3113, -2.772), (1.116, 0.1763, -1.272), (1.448, -0.1075, -0.7325), (0.9142, -0.3367, -1.324), (0.5433, -0.2051, -1.851), (0.9664, 0.1624, -1.457), (0.5342, -0.1884, -1.869), (2.867, -0.5682, -0.4643), (2.459, -0.8452, -1.658), (2.055, -0.8683, -0.803), (1.982, -0.9082, -0.9405), (2.21, -0.9267, -1.677)], [], [(101, 102, 54, 57, 55, 56), (33, 0, 37), (7, 1, 2), (7, 2, 3), (7, 3, 4), (7, 4, 6), (93, 96, 89, 90, 88, 92, 94, 95, 91), (7, 8, 9), (107, 106, 105, 108, 109, 110, 103, 104), (16, 11, 15), (66, 65, 10, 13), (23, 24, 14), (67, 68, 61, 62, 64, 63), (66, 68, 67, 65), (13, 10, 11, 16, 17), (101, 56, 18, 97), (115, 111, 20, 19, 43), (111, 112, 30, 21, 20), (86, 48, 28, 27, 77), (47, 25, 28, 48), (119, 120, 121, 118, 117), (93, 91, 31, 49), (2, 36, 38, 3), (1, 34, 36, 2), (74, 40, 0, 33, 35, 73), (60, 59, 42), (69, 73, 35, 34, 1), (58, 22, 23, 14, 12, 39, 42, 59), (79, 84, 44, 8), (31, 32, 26, 25, 47, 49), (90, 89, 5), (82, 83, 84, 79, 81, 78, 80, 76, 85, 87, 86, 77), (100, 99, 51, 53), (39, 12, 55, 57, 41), (40, 41, 57, 54, 0), (105, 22, 58, 108), (30, 64, 62, 21), (61, 68, 66, 13, 17, 18, 56, 55, 12, 14, 24), (117, 15, 11, 10, 65, 67, 63, 29, 119), (42, 39, 41, 40, 74, 75, 60), (7, 71, 72), (7, 9, 70, 71), (7, 72, 69, 1), (93, 49, 47, 48, 86, 87, 96), (7, 81, 79, 8), (7, 80, 78), (7, 78, 81), (7, 6, 76, 80), (6, 5, 85, 76), (53, 51, 50, 52, 95, 94), (120, 32, 31, 91, 95, 52, 121), (5, 89, 96, 87, 85), (4, 88, 90, 5, 6), (3, 38, 92, 88, 4), (97, 99, 100, 98, 102, 101), (0, 54, 102, 98, 37), (37, 98, 100, 53, 94, 92, 38, 36, 34, 35, 33), (75, 74, 73, 69, 72, 71, 70, 110, 109), (75, 109, 108, 58, 59, 60), (43, 19, 106, 107, 46), (62, 61, 24, 23, 22, 105, 106, 19, 20, 21), (45, 46, 107, 104), (8, 44, 45, 104, 103, 9), (9, 103, 110, 70), (43, 46, 45, 44, 84, 83, 116, 115), (83, 82, 114, 116), (77, 27, 113, 114, 82), (28, 25, 26, 29, 63, 64, 30, 112, 113, 27), (114, 113, 112, 111, 115, 116), (32, 120, 119, 29, 26), (52, 50, 118, 121), (18, 17, 16, 15, 117, 118, 50, 51, 99, 97)])
_uv = me_sphere_002.uv_layers.new(name='UVMap')
_uv.uv.foreach_set('vector', [0.9301, 0.7266, 0.9479, 0.4118, 0.9314, 0.3817, 0.8211, 0.5078, 0.8105, 0.6693, 0.893, 0.7595, 0.8874, 0.2613, 0.9191, 0.3135, 0.9216, 0.3135, 0.4925, 0.0, 0.6692, 0.03866, 0.6965, 0.03866, 0.4925, 0.0, 0.6965, 0.03866, 0.6692, 0.03866, 0.4925, 0.0, 0.6692, 0.03866, 0.5945, 0.03866, 0.4925, 0.0, 0.5945, 0.03866, 0.4925, 0.03866, 0.4695, 0.4231, 0.474, 0.2402, 0.4925, 0.1987, 0.5881, 0.1487, 0.6719, 0.1372, 0.7007, 0.1465, 0.8483, 0.3967, 0.7951, 0.5341, 0.4825, 0.4736, 0.4925, 0.0, 0.3158, 0.03866, 0.3905, 0.03866, 0.1473, 0.3135, 0.1784, 0.4555, 0.3739, 0.5224, 0.4592, 0.5099, 0.4436, 0.1936, 0.3566, 0.1423, 0.3119, 0.1386, 0.2847, 0.1487, 0.5785, 0.9969, 0.5696, 0.9988, 0.5738, 0.9982, 0.4977, 0.9881, 0.5183, 0.9992, 0.5339, 1.0, 0.552, 0.9931, 0.5306, 0.7022, 0.5319, 0.7276, 0.5744, 0.7022, 0.2946, 0.9392, 0.457, 0.9733, 0.4553, 0.9205, 0.09326, 0.8101, 0.1135, 0.8549, 0.1255, 0.868, 0.4977, 0.9881, 0.457, 0.9733, 0.2946, 0.9392, 0.5183, 0.9992, 0.552, 0.9931, 0.5339, 1.0, 0.5696, 0.9988, 0.5785, 0.9969, 0.5959, 0.9904, 0.9301, 0.7266, 0.893, 0.7595, 0.8806, 0.7889, 0.9391, 0.7284, 0.02195, 0.4487, 0.01611, 0.5078, 0.02404, 0.5078, 0.03439, 0.4879, 0.04336, 0.4383, 0.01611, 0.5078, 0.0, 0.6701, 0.01061, 0.7022, 0.02554, 0.7022, 0.02404, 0.5078, 0.1469, 0.3312, 0.1858, 0.5078, 0.1582, 0.5078, 0.04119, 0.4502, 0.05835, 0.3554, 0.2297, 0.5437, 0.2328, 0.5742, 0.1582, 0.5078, 0.1858, 0.5078, 0.4025, 0.7677, 0.4281, 0.7306, 0.809, 0.6249, 0.9003, 0.6662, 0.5913, 0.9552, 0.4695, 0.4231, 0.4825, 0.4736, 0.4498, 0.5078, 0.3653, 0.5078, 0.6965, 0.03866, 0.7019, 0.04206, 0.6816, 0.04778, 0.6692, 0.03866, 0.6692, 0.03866, 0.7953, 0.1313, 0.7019, 0.04206, 0.6965, 0.03866, 0.7303, 0.1829, 0.903, 0.3135, 0.9191, 0.3135, 0.8874, 0.2613, 0.8108, 0.1487, 0.7486, 0.1487, 0.6255, 0.4101, 0.5349, 0.5078, 0.6935, 0.5078, 0.6429, 0.03866, 0.7486, 0.1487, 0.8108, 0.1487, 0.7953, 0.1313, 0.6692, 0.03866, 0.4925, 0.5243, 0.4925, 0.6303, 0.5306, 0.7022, 0.5744, 0.7022, 0.7447, 0.6458, 0.7556, 0.5406, 0.6935, 0.5078, 0.5349, 0.5078, 0.2903, 0.03866, 0.1786, 0.1133, 0.2043, 0.1206, 0.3158, 0.03866, 0.4498, 0.5078, 0.4091, 0.7022, 0.3067, 0.7022, 0.2328, 0.5742, 0.2297, 0.5437, 0.3653, 0.5078, 0.5881, 0.1487, 0.4925, 0.1987, 0.4925, 0.1487, 0.03867, 0.3135, 0.04552, 0.2927, 0.1786, 0.1133, 0.2903, 0.03866, 0.2975, 0.03695, 0.3612, 0.02873, 0.407, 0.03241, 0.4253, 0.03866, 0.3978, 0.1487, 0.3667, 0.1799, 0.1469, 0.3312, 0.05835, 0.3554, 1.0, 0.5465, 0.9822, 0.6588, 0.9317, 0.6505, 0.9697, 0.5394, 0.7556, 0.5406, 0.7447, 0.6458, 0.8105, 0.6693, 0.8211, 0.5078, 0.8187, 0.5078, 0.903, 0.3135, 0.8187, 0.5078, 0.8211, 0.5078, 0.9314, 0.3817, 0.9191, 0.3135, 0.3739, 0.5224, 0.4925, 0.6303, 0.4925, 0.5243, 0.4592, 0.5099, 0.01061, 0.7022, 0.1135, 0.8549, 0.09326, 0.8101, 0.02554, 0.7022, 0.4553, 0.9205, 0.457, 0.9733, 0.4977, 0.9881, 0.552, 0.9931, 0.5959, 0.9904, 0.8806, 0.7889, 0.893, 0.7595, 0.8105, 0.6693, 0.7447, 0.6458, 0.5744, 0.7022, 0.5319, 0.7276, 0.5913, 0.9552, 0.5738, 0.9982, 0.5696, 0.9988, 0.5339, 1.0, 0.5183, 0.9992, 0.2946, 0.9392, 0.1255, 0.868, 0.3166, 0.7482, 0.4025, 0.7677, 0.6935, 0.5078, 0.7556, 0.5406, 0.8187, 0.5078, 0.903, 0.3135, 0.7303, 0.1829, 0.6233, 0.2301, 0.6255, 0.4101, 0.4925, 0.0, 0.4925, 0.02713, 0.5673, 0.02834, 0.4925, 0.0, 0.3905, 0.03866, 0.3977, 0.03866, 0.4925, 0.02713, 0.4925, 0.0, 0.5673, 0.02834, 0.6429, 0.03866, 0.6692, 0.03866, 0.4695, 0.4231, 0.3653, 0.5078, 0.2297, 0.5437, 0.1858, 0.5078, 0.1469, 0.3312, 0.3667, 0.1799, 0.474, 0.2402, 0.4925, 0.0, 0.2975, 0.03695, 0.2903, 0.03866, 0.3158, 0.03866, 0.4925, 0.0, 0.407, 0.03241, 0.3612, 0.02873, 0.4925, 0.0, 0.3612, 0.02873, 0.2975, 0.03695, 0.4925, 0.0, 0.4925, 0.03866, 0.4253, 0.03866, 0.407, 0.03241, 0.4925, 0.03866, 0.4925, 0.1487, 0.3978, 0.1487, 0.4253, 0.03866, 0.9697, 0.5394, 0.9317, 0.6505, 0.912, 0.6595, 0.8053, 0.5618, 0.7951, 0.5341, 0.8483, 0.3967, 0.4281, 0.7306, 0.4091, 0.7022, 0.4498, 0.5078, 0.4825, 0.4736, 0.7951, 0.5341, 0.8053, 0.5618, 0.809, 0.6249, 0.4925, 0.1487, 0.4925, 0.1987, 0.474, 0.2402, 0.3667, 0.1799, 0.3978, 0.1487, 0.5945, 0.03866, 0.6719, 0.1372, 0.5881, 0.1487, 0.4925, 0.1487, 0.4925, 0.03866, 0.6692, 0.03866, 0.6816, 0.04778, 0.7007, 0.1465, 0.6719, 0.1372, 0.5945, 0.03866, 0.9391, 0.7284, 0.9822, 0.6588, 1.0, 0.5465, 0.9622, 0.4068, 0.9479, 0.4118, 0.9301, 0.7266, 0.9191, 0.3135, 0.9314, 0.3817, 0.9479, 0.4118, 0.9622, 0.4068, 0.9216, 0.3135, 0.9216, 0.3135, 0.9622, 0.4068, 1.0, 0.5465, 0.9697, 0.5394, 0.8483, 0.3967, 0.7007, 0.1465, 0.6816, 0.04778, 0.7019, 0.04206, 0.7953, 0.1313, 0.8108, 0.1487, 0.8874, 0.2613, 0.6233, 0.2301, 0.7303, 0.1829, 0.7486, 0.1487, 0.6429, 0.03866, 0.5673, 0.02834, 0.4925, 0.02713, 0.3977, 0.03866, 0.3566, 0.1423, 0.4436, 0.1936, 0.6233, 0.2301, 0.4436, 0.1936, 0.4592, 0.5099, 0.4925, 0.5243, 0.5349, 0.5078, 0.6255, 0.4101, 0.04336, 0.4383, 0.03439, 0.4879, 0.1784, 0.4555, 0.1473, 0.3135, 0.1242, 0.3135, 0.09326, 0.8101, 0.4553, 0.9205, 0.5319, 0.7276, 0.5306, 0.7022, 0.4925, 0.6303, 0.3739, 0.5224, 0.1784, 0.4555, 0.03439, 0.4879, 0.02404, 0.5078, 0.02554, 0.7022, 0.2005, 0.1487, 0.1242, 0.3135, 0.1473, 0.3135, 0.2847, 0.1487, 0.3158, 0.03866, 0.2043, 0.1206, 0.2005, 0.1487, 0.2847, 0.1487, 0.3119, 0.1386, 0.3905, 0.03866, 0.3905, 0.03866, 0.3119, 0.1386, 0.3566, 0.1423, 0.3977, 0.03866, 0.04336, 0.4383, 0.1242, 0.3135, 0.2005, 0.1487, 0.2043, 0.1206, 0.1786, 0.1133, 0.04552, 0.2927, 0.03575, 0.3082, 0.02195, 0.4487, 0.04552, 0.2927, 0.03867, 0.3135, 0.03522, 0.3135, 0.03575, 0.3082, 0.05835, 0.3554, 0.04119, 0.4502, 0.01909, 0.4764, 0.03522, 0.3135, 0.03867, 0.3135, 0.1582, 0.5078, 0.2328, 0.5742, 0.3067, 0.7022, 0.3166, 0.7482, 0.1255, 0.868, 0.1135, 0.8549, 0.01061, 0.7022, 0.0, 0.6701, 0.01909, 0.4764, 0.04119, 0.4502, 0.03522, 0.3135, 0.01909, 0.4764, 0.0, 0.6701, 0.01611, 0.5078, 0.02195, 0.4487, 0.03575, 0.3082, 0.4091, 0.7022, 0.4281, 0.7306, 0.4025, 0.7677, 0.3166, 0.7482, 0.3067, 0.7022, 0.8053, 0.5618, 0.912, 0.6595, 0.9003, 0.6662, 0.809, 0.6249, 0.8806, 0.7889, 0.5959, 0.9904, 0.5785, 0.9969, 0.5738, 0.9982, 0.5913, 0.9552, 0.9003, 0.6662, 0.912, 0.6595, 0.9317, 0.6505, 0.9822, 0.6588, 0.9391, 0.7284])
me_sphere_002.update()
me_sphere_003 = bpy.data.meshes.new('Sphere.003')
me_sphere_003.from_pydata([(0.3891, -0.8709, -2.306), (0.4087, -0.3844, -3.029), (0.4414, -0.4867, -3.116), (0.4087, -0.568, -3.222), (0.3196, -0.6066, -3.32), (0.07035, -0.9564, -3.348), (0.1977, -0.5922, -3.383), (0.2425, -0.3353, -3.26), (-0.01324, -0.2491, -3.158), (0.07593, -0.2105, -3.06), (-0.8653, -2.181, -1.375), (-0.8213, -2.217, -1.389), (-0.2038, -1.262, -1.591), (-0.8357, -2.147, -1.351), (-0.4722, -1.273, -1.519), (-0.8156, -2.221, -1.393), (-0.8084, -2.212, -1.385), (-0.7801, -2.18, -1.363), (-0.207, -1.832, -1.542), (-0.8691, -0.8461, -2.297), (-0.9046, -0.9007, -2.287), (-1.128, -1.401, -2.074), (-0.4869, -1.073, -1.643), (-0.5246, -1.246, -1.524), (-0.5524, -1.311, -1.495), (-0.732, -1.728, -2.745), (-0.792, -1.993, -2.481), (-0.8174, -1.25, -2.859), (-0.7444, -1.524, -2.839), (-0.8334, -2.057, -2.366), (-1.145, -1.445, -2.132), (-0.3961, -1.751, -2.853), (-0.6697, -2.057, -2.469), (0.4116, -0.7763, -2.429), (0.452, -0.5427, -2.747), (0.4505, -0.562, -2.689), (0.4438, -0.4952, -3.107), (0.3921, -0.8804, -2.314), (0.413, -0.5965, -3.208), (-0.06893, -1.05, -1.758), (0.3699, -0.8503, -2.297), (0.04433, -1.06, -1.845), (-0.1051, -0.943, -1.818), (-0.801, -0.7602, -2.388), (-0.2412, -0.3037, -2.99), (-0.2783, -0.3046, -2.887), (-0.5601, -0.5141, -2.541), (-0.7005, -1.674, -2.806), (-0.7114, -1.559, -2.855), (-0.497, -1.698, -2.863), (-0.01979, -1.984, -2.17), (0.01424, -1.951, -2.154), (-0.03407, -1.879, -2.512), (0.1882, -1.706, -2.288), (0.3249, -0.9984, -2.172), (-0.1524, -1.397, -1.593), (-0.1582, -1.753, -1.562), (0.04715, -1.063, -1.847), (-0.3643, -0.8519, -1.814), (-0.2945, -0.844, -1.835), (-0.07321, -0.7338, -2.021), (-0.8672, -1.831, -1.369), (-1.172, -1.658, -1.883), (-1.2, -1.823, -1.812), (-1.199, -1.788, -1.834), (-0.8829, -2.166, -1.374), (-0.8948, -2.08, -1.341), (-1.081, -1.965, -1.562), (-0.9262, -1.995, -1.339), (0.3774, -0.3507, -3.014), (0.0845, -0.2115, -3.055), (0.2111, -0.2579, -3.075), (0.299, -0.3011, -3.059), (0.3761, -0.4821, -2.653), (0.3148, -0.4939, -2.55), (0.1323, -0.4638, -2.421), (0.1175, -0.5503, -3.39), (-0.6871, -1.068, -3.014), (0.05242, -0.4077, -3.327), (-0.04364, -0.3249, -3.257), (0.1028, -0.4973, -3.372), (-0.03316, -0.3307, -3.264), (-0.6622, -0.8856, -2.997), (-0.6299, -0.8226, -3.004), (-0.2635, -0.4048, -3.143), (-0.04268, -0.8973, -3.359), (-0.5534, -1.129, -3.103), (-0.1159, -0.9566, -3.327), (0.298, -0.9435, -3.241), (0.01249, -1.083, -3.291), (0.1845, -0.97, -3.289), (-0.3175, -1.7, -2.905), (0.3216, -0.9643, -3.205), (-0.2746, -1.586, -2.987), (0.2083, -1.525, -2.733), (-0.01431, -1.834, -2.577), (-0.05758, -1.176, -3.246), (-0.06717, -1.794, -1.687), (0.3326, -1.144, -2.206), (0.06494, -1.811, -1.936), (0.216, -1.624, -2.152), (-0.07579, -1.752, -1.657), (0.3097, -1.096, -2.148), (-0.1335, -0.2474, -2.78), (-0.1778, -0.2611, -2.777), (-0.5037, -0.8311, -1.89), (-0.6596, -0.7186, -2.175), (-0.5325, -0.5022, -2.51), (-0.3874, -0.8171, -1.857), (-0.04002, -0.3381, -2.565), (-0.08438, -0.2555, -2.74), (-0.914, -0.9243, -2.317), (-1.121, -1.393, -2.207), (-0.8741, -1.235, -2.761), (-0.6663, -0.8727, -2.986), (-0.8386, -0.8364, -2.445), (-0.6595, -0.8521, -2.984), (-0.7449, -2.254, -1.578), (-0.04152, -2.001, -2.171), (-0.7534, -2.135, -2.308), (-0.6799, -2.105, -2.397), (-0.1027, -1.981, -2.376)], [], [(101, 102, 54, 57, 55, 56), (33, 0, 37), (7, 1, 2), (7, 2, 3), (7, 3, 4), (7, 4, 6), (93, 96, 89, 90, 88, 92, 94, 95, 91), (7, 8, 9), (107, 106, 105, 108, 109, 110, 103, 104), (16, 11, 15), (66, 65, 10, 13), (23, 24, 14), (67, 68, 61, 62, 64, 63), (66, 68, 67, 65), (13, 10, 11, 16, 17), (101, 56, 18, 97), (115, 111, 20, 19, 43), (111, 112, 30, 21, 20), (86, 48, 28, 27, 77), (47, 25, 28, 48), (119, 120, 121, 118, 117), (93, 91, 31, 49), (2, 36, 38, 3), (1, 34, 36, 2), (74, 40, 0, 33, 35, 73), (60, 59, 42), (69, 73, 35, 34, 1), (58, 22, 23, 14, 12, 39, 42, 59), (79, 84, 44, 8), (31, 32, 26, 25, 47, 49), (90, 89, 5), (82, 83, 84, 79, 81, 78, 80, 76, 85, 87, 86, 77), (100, 99, 51, 53), (39, 12, 55, 57, 41), (40, 41, 57, 54, 0), (105, 22, 58, 108), (30, 64, 62, 21), (61, 68, 66, 13, 17, 18, 56, 55, 12, 14, 24), (117, 15, 11, 10, 65, 67, 63, 29, 119), (42, 39, 41, 40, 74, 75, 60), (7, 71, 72), (7, 9, 70, 71), (7, 72, 69, 1), (93, 49, 47, 48, 86, 87, 96), (7, 81, 79, 8), (7, 80, 78), (7, 78, 81), (7, 6, 76, 80), (6, 5, 85, 76), (53, 51, 50, 52, 95, 94), (120, 32, 31, 91, 95, 52, 121), (5, 89, 96, 87, 85), (4, 88, 90, 5, 6), (3, 38, 92, 88, 4), (97, 99, 100, 98, 102, 101), (0, 54, 102, 98, 37), (37, 98, 100, 53, 94, 92, 38, 36, 34, 35, 33), (75, 74, 73, 69, 72, 71, 70, 110, 109), (75, 109, 108, 58, 59, 60), (43, 19, 106, 107, 46), (62, 61, 24, 23, 22, 105, 106, 19, 20, 21), (45, 46, 107, 104), (8, 44, 45, 104, 103, 9), (9, 103, 110, 70), (43, 46, 45, 44, 84, 83, 116, 115), (83, 82, 114, 116), (77, 27, 113, 114, 82), (28, 25, 26, 29, 63, 64, 30, 112, 113, 27), (114, 113, 112, 111, 115, 116), (32, 120, 119, 29, 26), (52, 50, 118, 121), (18, 17, 16, 15, 117, 118, 50, 51, 99, 97)])
_uv = me_sphere_003.uv_layers.new(name='UVMap')
_uv.uv.foreach_set('vector', [0.9301, 0.7266, 0.9479, 0.4118, 0.9314, 0.3817, 0.8211, 0.5078, 0.8105, 0.6693, 0.893, 0.7595, 0.8874, 0.2613, 0.9191, 0.3135, 0.9216, 0.3135, 0.4925, 0.0, 0.6692, 0.03866, 0.6965, 0.03866, 0.4925, 0.0, 0.6965, 0.03866, 0.6692, 0.03866, 0.4925, 0.0, 0.6692, 0.03866, 0.5945, 0.03866, 0.4925, 0.0, 0.5945, 0.03866, 0.4925, 0.03866, 0.4695, 0.4231, 0.474, 0.2402, 0.4925, 0.1987, 0.5881, 0.1487, 0.6719, 0.1372, 0.7007, 0.1465, 0.8483, 0.3967, 0.7951, 0.5341, 0.4825, 0.4736, 0.4925, 0.0, 0.3158, 0.03866, 0.3905, 0.03866, 0.1473, 0.3135, 0.1784, 0.4555, 0.3739, 0.5224, 0.4592, 0.5099, 0.4436, 0.1936, 0.3566, 0.1423, 0.3119, 0.1386, 0.2847, 0.1487, 0.5785, 0.9969, 0.5696, 0.9988, 0.5738, 0.9982, 0.4977, 0.9881, 0.5183, 0.9992, 0.5339, 1.0, 0.552, 0.9931, 0.5306, 0.7022, 0.5319, 0.7276, 0.5744, 0.7022, 0.2946, 0.9392, 0.457, 0.9733, 0.4553, 0.9205, 0.09326, 0.8101, 0.1135, 0.8549, 0.1255, 0.868, 0.4977, 0.9881, 0.457, 0.9733, 0.2946, 0.9392, 0.5183, 0.9992, 0.552, 0.9931, 0.5339, 1.0, 0.5696, 0.9988, 0.5785, 0.9969, 0.5959, 0.9904, 0.9301, 0.7266, 0.893, 0.7595, 0.8806, 0.7889, 0.9391, 0.7284, 0.02195, 0.4487, 0.01611, 0.5078, 0.02404, 0.5078, 0.03439, 0.4879, 0.04336, 0.4383, 0.01611, 0.5078, 0.0, 0.6701, 0.01061, 0.7022, 0.02554, 0.7022, 0.02404, 0.5078, 0.1469, 0.3312, 0.1858, 0.5078, 0.1582, 0.5078, 0.04119, 0.4502, 0.05835, 0.3554, 0.2297, 0.5437, 0.2328, 0.5742, 0.1582, 0.5078, 0.1858, 0.5078, 0.4025, 0.7677, 0.4281, 0.7306, 0.809, 0.6249, 0.9003, 0.6662, 0.5913, 0.9552, 0.4695, 0.4231, 0.4825, 0.4736, 0.4498, 0.5078, 0.3653, 0.5078, 0.6965, 0.03866, 0.7019, 0.04206, 0.6816, 0.04778, 0.6692, 0.03866, 0.6692, 0.03866, 0.7953, 0.1313, 0.7019, 0.04206, 0.6965, 0.03866, 0.7303, 0.1829, 0.903, 0.3135, 0.9191, 0.3135, 0.8874, 0.2613, 0.8108, 0.1487, 0.7486, 0.1487, 0.6255, 0.4101, 0.5349, 0.5078, 0.6935, 0.5078, 0.6429, 0.03866, 0.7486, 0.1487, 0.8108, 0.1487, 0.7953, 0.1313, 0.6692, 0.03866, 0.4925, 0.5243, 0.4925, 0.6303, 0.5306, 0.7022, 0.5744, 0.7022, 0.7447, 0.6458, 0.7556, 0.5406, 0.6935, 0.5078, 0.5349, 0.5078, 0.2903, 0.03866, 0.1786, 0.1133, 0.2043, 0.1206, 0.3158, 0.03866, 0.4498, 0.5078, 0.4091, 0.7022, 0.3067, 0.7022, 0.2328, 0.5742, 0.2297, 0.5437, 0.3653, 0.5078, 0.5881, 0.1487, 0.4925, 0.1987, 0.4925, 0.1487, 0.03867, 0.3135, 0.04552, 0.2927, 0.1786, 0.1133, 0.2903, 0.03866, 0.2975, 0.03695, 0.3612, 0.02873, 0.407, 0.03241, 0.4253, 0.03866, 0.3978, 0.1487, 0.3667, 0.1799, 0.1469, 0.3312, 0.05835, 0.3554, 1.0, 0.5465, 0.9822, 0.6588, 0.9317, 0.6505, 0.9697, 0.5394, 0.7556, 0.5406, 0.7447, 0.6458, 0.8105, 0.6693, 0.8211, 0.5078, 0.8187, 0.5078, 0.903, 0.3135, 0.8187, 0.5078, 0.8211, 0.5078, 0.9314, 0.3817, 0.9191, 0.3135, 0.3739, 0.5224, 0.4925, 0.6303, 0.4925, 0.5243, 0.4592, 0.5099, 0.01061, 0.7022, 0.1135, 0.8549, 0.09326, 0.8101, 0.02554, 0.7022, 0.4553, 0.9205, 0.457, 0.9733, 0.4977, 0.9881, 0.552, 0.9931, 0.5959, 0.9904, 0.8806, 0.7889, 0.893, 0.7595, 0.8105, 0.6693, 0.7447, 0.6458, 0.5744, 0.7022, 0.5319, 0.7276, 0.5913, 0.9552, 0.5738, 0.9982, 0.5696, 0.9988, 0.5339, 1.0, 0.5183, 0.9992, 0.2946, 0.9392, 0.1255, 0.868, 0.3166, 0.7482, 0.4025, 0.7677, 0.6935, 0.5078, 0.7556, 0.5406, 0.8187, 0.5078, 0.903, 0.3135, 0.7303, 0.1829, 0.6233, 0.2301, 0.6255, 0.4101, 0.4925, 0.0, 0.4925, 0.02713, 0.5673, 0.02834, 0.4925, 0.0, 0.3905, 0.03866, 0.3977, 0.03866, 0.4925, 0.02713, 0.4925, 0.0, 0.5673, 0.02834, 0.6429, 0.03866, 0.6692, 0.03866, 0.4695, 0.4231, 0.3653, 0.5078, 0.2297, 0.5437, 0.1858, 0.5078, 0.1469, 0.3312, 0.3667, 0.1799, 0.474, 0.2402, 0.4925, 0.0, 0.2975, 0.03695, 0.2903, 0.03866, 0.3158, 0.03866, 0.4925, 0.0, 0.407, 0.03241, 0.3612, 0.02873, 0.4925, 0.0, 0.3612, 0.02873, 0.2975, 0.03695, 0.4925, 0.0, 0.4925, 0.03866, 0.4253, 0.03866, 0.407, 0.03241, 0.4925, 0.03866, 0.4925, 0.1487, 0.3978, 0.1487, 0.4253, 0.03866, 0.9697, 0.5394, 0.9317, 0.6505, 0.912, 0.6595, 0.8053, 0.5618, 0.7951, 0.5341, 0.8483, 0.3967, 0.4281, 0.7306, 0.4091, 0.7022, 0.4498, 0.5078, 0.4825, 0.4736, 0.7951, 0.5341, 0.8053, 0.5618, 0.809, 0.6249, 0.4925, 0.1487, 0.4925, 0.1987, 0.474, 0.2402, 0.3667, 0.1799, 0.3978, 0.1487, 0.5945, 0.03866, 0.6719, 0.1372, 0.5881, 0.1487, 0.4925, 0.1487, 0.4925, 0.03866, 0.6692, 0.03866, 0.6816, 0.04778, 0.7007, 0.1465, 0.6719, 0.1372, 0.5945, 0.03866, 0.9391, 0.7284, 0.9822, 0.6588, 1.0, 0.5465, 0.9622, 0.4068, 0.9479, 0.4118, 0.9301, 0.7266, 0.9191, 0.3135, 0.9314, 0.3817, 0.9479, 0.4118, 0.9622, 0.4068, 0.9216, 0.3135, 0.9216, 0.3135, 0.9622, 0.4068, 1.0, 0.5465, 0.9697, 0.5394, 0.8483, 0.3967, 0.7007, 0.1465, 0.6816, 0.04778, 0.7019, 0.04206, 0.7953, 0.1313, 0.8108, 0.1487, 0.8874, 0.2613, 0.6233, 0.2301, 0.7303, 0.1829, 0.7486, 0.1487, 0.6429, 0.03866, 0.5673, 0.02834, 0.4925, 0.02713, 0.3977, 0.03866, 0.3566, 0.1423, 0.4436, 0.1936, 0.6233, 0.2301, 0.4436, 0.1936, 0.4592, 0.5099, 0.4925, 0.5243, 0.5349, 0.5078, 0.6255, 0.4101, 0.04336, 0.4383, 0.03439, 0.4879, 0.1784, 0.4555, 0.1473, 0.3135, 0.1242, 0.3135, 0.09326, 0.8101, 0.4553, 0.9205, 0.5319, 0.7276, 0.5306, 0.7022, 0.4925, 0.6303, 0.3739, 0.5224, 0.1784, 0.4555, 0.03439, 0.4879, 0.02404, 0.5078, 0.02554, 0.7022, 0.2005, 0.1487, 0.1242, 0.3135, 0.1473, 0.3135, 0.2847, 0.1487, 0.3158, 0.03866, 0.2043, 0.1206, 0.2005, 0.1487, 0.2847, 0.1487, 0.3119, 0.1386, 0.3905, 0.03866, 0.3905, 0.03866, 0.3119, 0.1386, 0.3566, 0.1423, 0.3977, 0.03866, 0.04336, 0.4383, 0.1242, 0.3135, 0.2005, 0.1487, 0.2043, 0.1206, 0.1786, 0.1133, 0.04552, 0.2927, 0.03575, 0.3082, 0.02195, 0.4487, 0.04552, 0.2927, 0.03867, 0.3135, 0.03522, 0.3135, 0.03575, 0.3082, 0.05835, 0.3554, 0.04119, 0.4502, 0.01909, 0.4764, 0.03522, 0.3135, 0.03867, 0.3135, 0.1582, 0.5078, 0.2328, 0.5742, 0.3067, 0.7022, 0.3166, 0.7482, 0.1255, 0.868, 0.1135, 0.8549, 0.01061, 0.7022, 0.0, 0.6701, 0.01909, 0.4764, 0.04119, 0.4502, 0.03522, 0.3135, 0.01909, 0.4764, 0.0, 0.6701, 0.01611, 0.5078, 0.02195, 0.4487, 0.03575, 0.3082, 0.4091, 0.7022, 0.4281, 0.7306, 0.4025, 0.7677, 0.3166, 0.7482, 0.3067, 0.7022, 0.8053, 0.5618, 0.912, 0.6595, 0.9003, 0.6662, 0.809, 0.6249, 0.8806, 0.7889, 0.5959, 0.9904, 0.5785, 0.9969, 0.5738, 0.9982, 0.5913, 0.9552, 0.9003, 0.6662, 0.912, 0.6595, 0.9317, 0.6505, 0.9822, 0.6588, 0.9391, 0.7284])
me_sphere_003.update()
me_sphere_004 = bpy.data.meshes.new('Sphere.004')
me_sphere_004.from_pydata([(0.469, 1.37, -2.983), (0.5669, 0.5233, -3.165), (0.6794, 0.5038, -3.087), (0.7413, 0.4444, -2.979), (0.736, 0.3609, -2.87), (0.7303, 0.4525, -2.449), (0.6649, 0.2758, -2.788), (0.5195, 0.2692, -3.037), (0.2397, 0.2651, -2.967), (0.245, 0.3485, -3.076), (-0.2527, 2.54, -1.477), (-0.1955, 2.553, -1.474), (-0.1042, 2.052, -2.51), (-0.2576, 2.55, -1.527), (-0.333, 2.065, -2.353), (-0.1875, 2.553, -1.474), (-0.1902, 2.557, -1.487), (-0.1942, 2.567, -1.534), (0.1485, 2.362, -2.102), (-0.4963, 1.116, -2.216), (-0.5011, 1.144, -2.156), (-0.5206, 1.519, -1.705), (-0.3866, 1.86, -2.459), (-0.3837, 2.038, -2.339), (-0.3859, 2.088, -2.281), (0.2333, 1.176, -1.536), (0.1999, 1.516, -1.373), (-0.01295, 0.8351, -1.805), (0.1663, 0.9964, -1.655), (0.1492, 1.637, -1.33), (-0.4868, 1.487, -1.646), (0.5455, 1.16, -1.702), (0.3181, 1.58, -1.406), (0.4944, 1.224, -3.034), (0.552, 0.8486, -3.149), (0.5347, 0.907, -3.148), (0.6818, 0.5152, -3.085), (0.4795, 1.368, -2.975), (0.7521, 0.4708, -2.965), (-0.03154, 1.834, -2.707), (0.4404, 1.364, -2.988), (0.09733, 1.787, -2.748), (-0.08455, 1.725, -2.748), (-0.4464, 1.011, -2.298), (0.0201, 0.3898, -2.828), (-0.05293, 0.4712, -2.83), (-0.3167, 0.8117, -2.59), (0.2579, 1.104, -1.58), (0.2154, 1.006, -1.645), (0.4479, 1.107, -1.675), (0.6408, 1.932, -1.944), (0.6434, 1.937, -1.993), (0.7302, 1.586, -1.923), (0.7146, 1.74, -2.248), (0.4233, 1.533, -2.884), (0.001082, 2.124, -2.443), (0.1557, 2.318, -2.185), (0.1015, 1.788, -2.747), (-0.3261, 1.634, -2.654), (-0.2677, 1.626, -2.697), (-0.07241, 1.459, -2.869), (-0.4265, 2.38, -1.734), (-0.5133, 1.796, -1.538), (-0.4856, 1.929, -1.416), (-0.4924, 1.893, -1.437), (-0.2738, 2.53, -1.477), (-0.3391, 2.516, -1.542), (-0.4369, 2.235, -1.452), (-0.4043, 2.471, -1.585), (0.5202, 0.5142, -3.174), (0.25, 0.3545, -3.082), (0.3767, 0.3846, -3.122), (0.4568, 0.4366, -3.149), (0.4238, 0.8856, -3.17), (0.3377, 0.9675, -3.15), (0.1286, 1.028, -3.091), (0.5873, 0.2337, -2.766), (0.06555, 0.6415, -1.98), (0.4412, 0.2075, -2.847), (0.2974, 0.2097, -2.866), (0.5427, 0.2211, -2.801), (0.3112, 0.2084, -2.866), (-0.01198, 0.5755, -2.134), (-0.01481, 0.5456, -2.199), (0.1201, 0.3014, -2.699), (0.621, 0.3932, -2.419), (0.2355, 0.6211, -1.995), (0.5804, 0.4342, -2.338), (0.8485, 0.5836, -2.629), (0.7228, 0.5496, -2.335), (0.7969, 0.5323, -2.526), (0.6028, 1.108, -1.775), (0.8606, 0.6287, -2.638), (0.6166, 0.9918, -1.864), (0.8386, 1.277, -2.277), (0.7517, 1.513, -1.952), (0.6953, 0.6185, -2.234), (0.2994, 2.247, -2.18), (0.5146, 1.574, -2.773), (0.5173, 2.068, -2.185), (0.636, 1.824, -2.361), (0.2595, 2.252, -2.213), (0.4486, 1.597, -2.809), (-0.01889, 0.565, -2.991), (-0.04694, 0.5654, -2.954), (-0.4077, 1.531, -2.562), (-0.4539, 1.202, -2.473), (-0.3151, 0.8375, -2.624), (-0.3411, 1.576, -2.653), (0.001165, 0.8103, -3.038), (0.004659, 0.6126, -3.026), (-0.4832, 1.127, -2.125), (-0.4601, 1.402, -1.679), (-0.1061, 0.9009, -1.806), (-0.02615, 0.5779, -2.144), (-0.4127, 0.9909, -2.204), (-0.03187, 0.5712, -2.164), (-0.03645, 2.424, -1.445), (0.6333, 1.935, -1.917), (0.2221, 1.739, -1.337), (0.3017, 1.663, -1.383), (0.6678, 1.737, -1.841)], [], [(101, 102, 54, 57, 55, 56), (33, 0, 37), (7, 1, 2), (7, 2, 3), (7, 3, 4), (7, 4, 6), (93, 96, 89, 90, 88, 92, 94, 95, 91), (7, 8, 9), (107, 106, 105, 108, 109, 110, 103, 104), (16, 11, 15), (66, 65, 10, 13), (23, 24, 14), (67, 68, 61, 62, 64, 63), (66, 68, 67, 65), (13, 10, 11, 16, 17), (101, 56, 18, 97), (115, 111, 20, 19, 43), (111, 112, 30, 21, 20), (86, 48, 28, 27, 77), (47, 25, 28, 48), (119, 120, 121, 118, 117), (93, 91, 31, 49), (2, 36, 38, 3), (1, 34, 36, 2), (74, 40, 0, 33, 35, 73), (60, 59, 42), (69, 73, 35, 34, 1), (58, 22, 23, 14, 12, 39, 42, 59), (79, 84, 44, 8), (31, 32, 26, 25, 47, 49), (90, 89, 5), (82, 83, 84, 79, 81, 78, 80, 76, 85, 87, 86, 77), (100, 99, 51, 53), (39, 12, 55, 57, 41), (40, 41, 57, 54, 0), (105, 22, 58, 108), (30, 64, 62, 21), (61, 68, 66, 13, 17, 18, 56, 55, 12, 14, 24), (117, 15, 11, 10, 65, 67, 63, 29, 119), (42, 39, 41, 40, 74, 75, 60), (7, 71, 72), (7, 9, 70, 71), (7, 72, 69, 1), (93, 49, 47, 48, 86, 87, 96), (7, 81, 79, 8), (7, 80, 78), (7, 78, 81), (7, 6, 76, 80), (6, 5, 85, 76), (53, 51, 50, 52, 95, 94), (120, 32, 31, 91, 95, 52, 121), (5, 89, 96, 87, 85), (4, 88, 90, 5, 6), (3, 38, 92, 88, 4), (97, 99, 100, 98, 102, 101), (0, 54, 102, 98, 37), (37, 98, 100, 53, 94, 92, 38, 36, 34, 35, 33), (75, 74, 73, 69, 72, 71, 70, 110, 109), (75, 109, 108, 58, 59, 60), (43, 19, 106, 107, 46), (62, 61, 24, 23, 22, 105, 106, 19, 20, 21), (45, 46, 107, 104), (8, 44, 45, 104, 103, 9), (9, 103, 110, 70), (43, 46, 45, 44, 84, 83, 116, 115), (83, 82, 114, 116), (77, 27, 113, 114, 82), (28, 25, 26, 29, 63, 64, 30, 112, 113, 27), (114, 113, 112, 111, 115, 116), (32, 120, 119, 29, 26), (52, 50, 118, 121), (18, 17, 16, 15, 117, 118, 50, 51, 99, 97)])
_uv = me_sphere_004.uv_layers.new(name='UVMap')
_uv.uv.foreach_set('vector', [0.9301, 0.7266, 0.9479, 0.4118, 0.9314, 0.3817, 0.8211, 0.5078, 0.8105, 0.6693, 0.893, 0.7595, 0.8874, 0.2613, 0.9191, 0.3135, 0.9216, 0.3135, 0.4925, 0.0, 0.6692, 0.03866, 0.6965, 0.03866, 0.4925, 0.0, 0.6965, 0.03866, 0.6692, 0.03866, 0.4925, 0.0, 0.6692, 0.03866, 0.5945, 0.03866, 0.4925, 0.0, 0.5945, 0.03866, 0.4925, 0.03866, 0.4695, 0.4231, 0.474, 0.2402, 0.4925, 0.1987, 0.5881, 0.1487, 0.6719, 0.1372, 0.7007, 0.1465, 0.8483, 0.3967, 0.7951, 0.5341, 0.4825, 0.4736, 0.4925, 0.0, 0.3158, 0.03866, 0.3905, 0.03866, 0.1473, 0.3135, 0.1784, 0.4555, 0.3739, 0.5224, 0.4592, 0.5099, 0.4436, 0.1936, 0.3566, 0.1423, 0.3119, 0.1386, 0.2847, 0.1487, 0.5785, 0.9969, 0.5696, 0.9988, 0.5738, 0.9982, 0.4977, 0.9881, 0.5183, 0.9992, 0.5339, 1.0, 0.552, 0.9931, 0.5306, 0.7022, 0.5319, 0.7276, 0.5744, 0.7022, 0.2946, 0.9392, 0.457, 0.9733, 0.4553, 0.9205, 0.09326, 0.8101, 0.1135, 0.8549, 0.1255, 0.868, 0.4977, 0.9881, 0.457, 0.9733, 0.2946, 0.9392, 0.5183, 0.9992, 0.552, 0.9931, 0.5339, 1.0, 0.5696, 0.9988, 0.5785, 0.9969, 0.5959, 0.9904, 0.9301, 0.7266, 0.893, 0.7595, 0.8806, 0.7889, 0.9391, 0.7284, 0.02195, 0.4487, 0.01611, 0.5078, 0.02404, 0.5078, 0.03439, 0.4879, 0.04336, 0.4383, 0.01611, 0.5078, 0.0, 0.6701, 0.01061, 0.7022, 0.02554, 0.7022, 0.02404, 0.5078, 0.1469, 0.3312, 0.1858, 0.5078, 0.1582, 0.5078, 0.04119, 0.4502, 0.05835, 0.3554, 0.2297, 0.5437, 0.2328, 0.5742, 0.1582, 0.5078, 0.1858, 0.5078, 0.4025, 0.7677, 0.4281, 0.7306, 0.809, 0.6249, 0.9003, 0.6662, 0.5913, 0.9552, 0.4695, 0.4231, 0.4825, 0.4736, 0.4498, 0.5078, 0.3653, 0.5078, 0.6965, 0.03866, 0.7019, 0.04206, 0.6816, 0.04778, 0.6692, 0.03866, 0.6692, 0.03866, 0.7953, 0.1313, 0.7019, 0.04206, 0.6965, 0.03866, 0.7303, 0.1829, 0.903, 0.3135, 0.9191, 0.3135, 0.8874, 0.2613, 0.8108, 0.1487, 0.7486, 0.1487, 0.6255, 0.4101, 0.5349, 0.5078, 0.6935, 0.5078, 0.6429, 0.03866, 0.7486, 0.1487, 0.8108, 0.1487, 0.7953, 0.1313, 0.6692, 0.03866, 0.4925, 0.5243, 0.4925, 0.6303, 0.5306, 0.7022, 0.5744, 0.7022, 0.7447, 0.6458, 0.7556, 0.5406, 0.6935, 0.5078, 0.5349, 0.5078, 0.2903, 0.03866, 0.1786, 0.1133, 0.2043, 0.1206, 0.3158, 0.03866, 0.4498, 0.5078, 0.4091, 0.7022, 0.3067, 0.7022, 0.2328, 0.5742, 0.2297, 0.5437, 0.3653, 0.5078, 0.5881, 0.1487, 0.4925, 0.1987, 0.4925, 0.1487, 0.03867, 0.3135, 0.04552, 0.2927, 0.1786, 0.1133, 0.2903, 0.03866, 0.2975, 0.03695, 0.3612, 0.02873, 0.407, 0.03241, 0.4253, 0.03866, 0.3978, 0.1487, 0.3667, 0.1799, 0.1469, 0.3312, 0.05835, 0.3554, 1.0, 0.5465, 0.9822, 0.6588, 0.9317, 0.6505, 0.9697, 0.5394, 0.7556, 0.5406, 0.7447, 0.6458, 0.8105, 0.6693, 0.8211, 0.5078, 0.8187, 0.5078, 0.903, 0.3135, 0.8187, 0.5078, 0.8211, 0.5078, 0.9314, 0.3817, 0.9191, 0.3135, 0.3739, 0.5224, 0.4925, 0.6303, 0.4925, 0.5243, 0.4592, 0.5099, 0.01061, 0.7022, 0.1135, 0.8549, 0.09326, 0.8101, 0.02554, 0.7022, 0.4553, 0.9205, 0.457, 0.9733, 0.4977, 0.9881, 0.552, 0.9931, 0.5959, 0.9904, 0.8806, 0.7889, 0.893, 0.7595, 0.8105, 0.6693, 0.7447, 0.6458, 0.5744, 0.7022, 0.5319, 0.7276, 0.5913, 0.9552, 0.5738, 0.9982, 0.5696, 0.9988, 0.5339, 1.0, 0.5183, 0.9992, 0.2946, 0.9392, 0.1255, 0.868, 0.3166, 0.7482, 0.4025, 0.7677, 0.6935, 0.5078, 0.7556, 0.5406, 0.8187, 0.5078, 0.903, 0.3135, 0.7303, 0.1829, 0.6233, 0.2301, 0.6255, 0.4101, 0.4925, 0.0, 0.4925, 0.02713, 0.5673, 0.02834, 0.4925, 0.0, 0.3905, 0.03866, 0.3977, 0.03866, 0.4925, 0.02713, 0.4925, 0.0, 0.5673, 0.02834, 0.6429, 0.03866, 0.6692, 0.03866, 0.4695, 0.4231, 0.3653, 0.5078, 0.2297, 0.5437, 0.1858, 0.5078, 0.1469, 0.3312, 0.3667, 0.1799, 0.474, 0.2402, 0.4925, 0.0, 0.2975, 0.03695, 0.2903, 0.03866, 0.3158, 0.03866, 0.4925, 0.0, 0.407, 0.03241, 0.3612, 0.02873, 0.4925, 0.0, 0.3612, 0.02873, 0.2975, 0.03695, 0.4925, 0.0, 0.4925, 0.03866, 0.4253, 0.03866, 0.407, 0.03241, 0.4925, 0.03866, 0.4925, 0.1487, 0.3978, 0.1487, 0.4253, 0.03866, 0.9697, 0.5394, 0.9317, 0.6505, 0.912, 0.6595, 0.8053, 0.5618, 0.7951, 0.5341, 0.8483, 0.3967, 0.4281, 0.7306, 0.4091, 0.7022, 0.4498, 0.5078, 0.4825, 0.4736, 0.7951, 0.5341, 0.8053, 0.5618, 0.809, 0.6249, 0.4925, 0.1487, 0.4925, 0.1987, 0.474, 0.2402, 0.3667, 0.1799, 0.3978, 0.1487, 0.5945, 0.03866, 0.6719, 0.1372, 0.5881, 0.1487, 0.4925, 0.1487, 0.4925, 0.03866, 0.6692, 0.03866, 0.6816, 0.04778, 0.7007, 0.1465, 0.6719, 0.1372, 0.5945, 0.03866, 0.9391, 0.7284, 0.9822, 0.6588, 1.0, 0.5465, 0.9622, 0.4068, 0.9479, 0.4118, 0.9301, 0.7266, 0.9191, 0.3135, 0.9314, 0.3817, 0.9479, 0.4118, 0.9622, 0.4068, 0.9216, 0.3135, 0.9216, 0.3135, 0.9622, 0.4068, 1.0, 0.5465, 0.9697, 0.5394, 0.8483, 0.3967, 0.7007, 0.1465, 0.6816, 0.04778, 0.7019, 0.04206, 0.7953, 0.1313, 0.8108, 0.1487, 0.8874, 0.2613, 0.6233, 0.2301, 0.7303, 0.1829, 0.7486, 0.1487, 0.6429, 0.03866, 0.5673, 0.02834, 0.4925, 0.02713, 0.3977, 0.03866, 0.3566, 0.1423, 0.4436, 0.1936, 0.6233, 0.2301, 0.4436, 0.1936, 0.4592, 0.5099, 0.4925, 0.5243, 0.5349, 0.5078, 0.6255, 0.4101, 0.04336, 0.4383, 0.03439, 0.4879, 0.1784, 0.4555, 0.1473, 0.3135, 0.1242, 0.3135, 0.09326, 0.8101, 0.4553, 0.9205, 0.5319, 0.7276, 0.5306, 0.7022, 0.4925, 0.6303, 0.3739, 0.5224, 0.1784, 0.4555, 0.03439, 0.4879, 0.02404, 0.5078, 0.02554, 0.7022, 0.2005, 0.1487, 0.1242, 0.3135, 0.1473, 0.3135, 0.2847, 0.1487, 0.3158, 0.03866, 0.2043, 0.1206, 0.2005, 0.1487, 0.2847, 0.1487, 0.3119, 0.1386, 0.3905, 0.03866, 0.3905, 0.03866, 0.3119, 0.1386, 0.3566, 0.1423, 0.3977, 0.03866, 0.04336, 0.4383, 0.1242, 0.3135, 0.2005, 0.1487, 0.2043, 0.1206, 0.1786, 0.1133, 0.04552, 0.2927, 0.03575, 0.3082, 0.02195, 0.4487, 0.04552, 0.2927, 0.03867, 0.3135, 0.03522, 0.3135, 0.03575, 0.3082, 0.05835, 0.3554, 0.04119, 0.4502, 0.01909, 0.4764, 0.03522, 0.3135, 0.03867, 0.3135, 0.1582, 0.5078, 0.2328, 0.5742, 0.3067, 0.7022, 0.3166, 0.7482, 0.1255, 0.868, 0.1135, 0.8549, 0.01061, 0.7022, 0.0, 0.6701, 0.01909, 0.4764, 0.04119, 0.4502, 0.03522, 0.3135, 0.01909, 0.4764, 0.0, 0.6701, 0.01611, 0.5078, 0.02195, 0.4487, 0.03575, 0.3082, 0.4091, 0.7022, 0.4281, 0.7306, 0.4025, 0.7677, 0.3166, 0.7482, 0.3067, 0.7022, 0.8053, 0.5618, 0.912, 0.6595, 0.9003, 0.6662, 0.809, 0.6249, 0.8806, 0.7889, 0.5959, 0.9904, 0.5785, 0.9969, 0.5738, 0.9982, 0.5913, 0.9552, 0.9003, 0.6662, 0.912, 0.6595, 0.9317, 0.6505, 0.9822, 0.6588, 0.9391, 0.7284])
me_sphere_004.update()

# ---- objects
ob_sphere = bpy.data.objects.new('Sphere', me_sphere)
ob_sphere_001 = bpy.data.objects.new('Sphere.001', me_sphere_001)
ob_sphere_002 = bpy.data.objects.new('Sphere.002', me_sphere_002)
ob_sphere_003 = bpy.data.objects.new('Sphere.003', me_sphere_003)
ob_sphere_004 = bpy.data.objects.new('Sphere.004', me_sphere_004)

# ---- transforms, parenting, visibility, modifiers, constraints
ob_sphere.location = (0.0, 0.0, 0.0)
ob_sphere_001.location = (0.0, 0.0, 0.0)
ob_sphere_002.location = (0.0, 0.0, 0.0)
ob_sphere_003.location = (0.0, 0.0, 0.0)
ob_sphere_004.location = (0.0, 0.0, 0.0)

# ---- collection membership
col_collection.objects.link(ob_sphere)
col_collection.objects.link(ob_sphere_001)
col_collection.objects.link(ob_sphere_002)
col_collection.objects.link(ob_sphere_003)
col_collection.objects.link(ob_sphere_004)

# ---- scene / render settings (as saved in the file)
scene.frame_start = 1; scene.frame_end = 250; scene.frame_set(21)
scene.render.engine = 'BLENDER_EEVEE_NEXT'
scene.cycles.sampling_pattern = 'TABULATED_SOBOL'
scene.view_settings.view_transform = 'Filmic'
bpy.context.view_layer.update()

# ---- added for rendering (the .blend has no active camera and no usable light): camera, sun
cam_auto = bpy.data.cameras.new('AutoCamera')
cam_auto.lens = 50.0
cam_auto.sensor_width = 36.0
cam_auto.clip_end = 1000.0
ob_auto_camera = bpy.data.objects.new('AutoCamera', cam_auto)
scene.collection.objects.link(ob_auto_camera)
ob_auto_camera.location = (9.63593, -11.2131, 7.6703)
ob_auto_camera.rotation_euler = (1.09748, -7.21219e-08, 0.694738)
scene.camera = ob_auto_camera
light_auto_sun = bpy.data.lights.new('AutoSun', 'SUN')
light_auto_sun.energy = 3.0
light_auto_sun.angle = 0.0523599
ob_auto_sun = bpy.data.objects.new('AutoSun', light_auto_sun)
scene.collection.objects.link(ob_auto_sun)
ob_auto_sun.rotation_euler = (0.872665, 0.174533, 0.523599)
bpy.context.view_layer.update()
